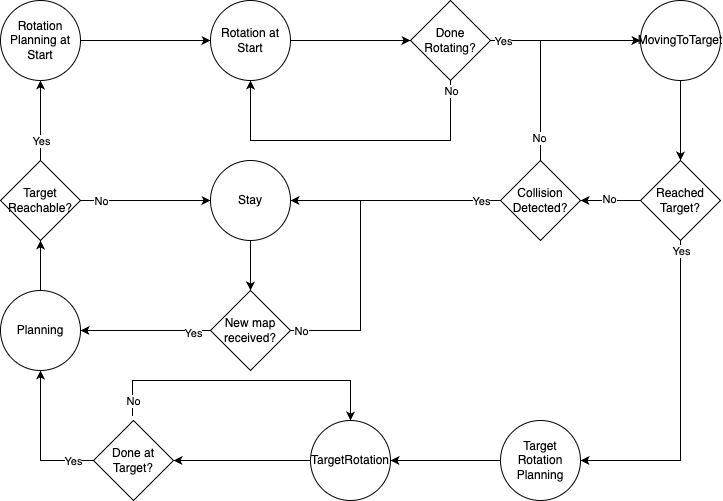

The diagram above was exported from draw.io. Its source (the exported page's mxGraphModel, read from the mxfile embedded in the PNG):
<mxGraphModel dx="1434" dy="1964" grid="1" gridSize="10" guides="1" tooltips="1" connect="1" arrows="1" fold="1" page="1" pageScale="1" pageWidth="827" pageHeight="1169" math="0" shadow="0">
  <root>
    <mxCell id="WIyWlLk6GJQsqaUBKTNV-0" />
    <mxCell id="WIyWlLk6GJQsqaUBKTNV-1" parent="WIyWlLk6GJQsqaUBKTNV-0" />
    <mxCell id="JSm5LDYa0gyloA-ipmuy-73" value="" style="edgeStyle=orthogonalEdgeStyle;rounded=0;orthogonalLoop=1;jettySize=auto;html=1;" parent="WIyWlLk6GJQsqaUBKTNV-1" source="JSm5LDYa0gyloA-ipmuy-49" target="JSm5LDYa0gyloA-ipmuy-95" edge="1">
      <mxGeometry relative="1" as="geometry" />
    </mxCell>
    <mxCell id="JSm5LDYa0gyloA-ipmuy-49" value="Stay" style="ellipse;whiteSpace=wrap;html=1;rounded=1;" parent="WIyWlLk6GJQsqaUBKTNV-1" vertex="1">
      <mxGeometry x="260" y="-320" width="80" height="80" as="geometry" />
    </mxCell>
    <mxCell id="JSm5LDYa0gyloA-ipmuy-57" style="edgeStyle=orthogonalEdgeStyle;rounded=0;orthogonalLoop=1;jettySize=auto;html=1;" parent="WIyWlLk6GJQsqaUBKTNV-1" source="JSm5LDYa0gyloA-ipmuy-53" target="JSm5LDYa0gyloA-ipmuy-102" edge="1">
      <mxGeometry relative="1" as="geometry">
        <mxPoint x="250" y="-440" as="targetPoint" />
      </mxGeometry>
    </mxCell>
    <mxCell id="JSm5LDYa0gyloA-ipmuy-122" value="" style="edgeStyle=orthogonalEdgeStyle;rounded=0;orthogonalLoop=1;jettySize=auto;html=1;" parent="WIyWlLk6GJQsqaUBKTNV-1" source="JSm5LDYa0gyloA-ipmuy-54" target="JSm5LDYa0gyloA-ipmuy-91" edge="1">
      <mxGeometry relative="1" as="geometry">
        <mxPoint x="363" y="-20" as="targetPoint" />
      </mxGeometry>
    </mxCell>
    <mxCell id="JSm5LDYa0gyloA-ipmuy-54" value="TargetRotation" style="ellipse;whiteSpace=wrap;html=1;rounded=1;" parent="WIyWlLk6GJQsqaUBKTNV-1" vertex="1">
      <mxGeometry x="360" y="-60" width="80" height="80" as="geometry" />
    </mxCell>
    <mxCell id="JSm5LDYa0gyloA-ipmuy-55" value="MovingToTarget" style="ellipse;whiteSpace=wrap;html=1;rounded=1;" parent="WIyWlLk6GJQsqaUBKTNV-1" vertex="1">
      <mxGeometry x="690" y="-480" width="80" height="80" as="geometry" />
    </mxCell>
    <mxCell id="JSm5LDYa0gyloA-ipmuy-76" style="edgeStyle=orthogonalEdgeStyle;rounded=0;orthogonalLoop=1;jettySize=auto;html=1;exitX=0.5;exitY=0;exitDx=0;exitDy=0;" parent="WIyWlLk6GJQsqaUBKTNV-1" source="7P2kr4qbhPXOl1udH6Rv-5" target="JSm5LDYa0gyloA-ipmuy-65" edge="1">
      <mxGeometry relative="1" as="geometry">
        <mxPoint x="90" y="-180" as="sourcePoint" />
      </mxGeometry>
    </mxCell>
    <mxCell id="JSm5LDYa0gyloA-ipmuy-61" style="edgeStyle=orthogonalEdgeStyle;rounded=0;orthogonalLoop=1;jettySize=auto;html=1;entryX=0.5;entryY=1;entryDx=0;entryDy=0;exitX=0;exitY=0.5;exitDx=0;exitDy=0;" parent="WIyWlLk6GJQsqaUBKTNV-1" source="JSm5LDYa0gyloA-ipmuy-91" target="7P2kr4qbhPXOl1udH6Rv-5" edge="1">
      <mxGeometry relative="1" as="geometry">
        <mxPoint x="290.00002000000495" y="70.03999999999996" as="sourcePoint" />
        <Array as="points">
          <mxPoint x="90" y="-20" />
        </Array>
        <mxPoint x="90" y="-120" as="targetPoint" />
      </mxGeometry>
    </mxCell>
    <mxCell id="JSm5LDYa0gyloA-ipmuy-93" value="Yes" style="edgeLabel;html=1;align=center;verticalAlign=middle;resizable=0;points=[];" parent="JSm5LDYa0gyloA-ipmuy-61" vertex="1" connectable="0">
      <mxGeometry x="-0.7295" y="-2" relative="1" as="geometry">
        <mxPoint x="-2" y="2" as="offset" />
      </mxGeometry>
    </mxCell>
    <mxCell id="JSm5LDYa0gyloA-ipmuy-77" style="edgeStyle=orthogonalEdgeStyle;rounded=0;orthogonalLoop=1;jettySize=auto;html=1;entryX=0;entryY=0.5;entryDx=0;entryDy=0;exitX=1;exitY=0.5;exitDx=0;exitDy=0;" parent="WIyWlLk6GJQsqaUBKTNV-1" source="JSm5LDYa0gyloA-ipmuy-65" target="JSm5LDYa0gyloA-ipmuy-49" edge="1">
      <mxGeometry relative="1" as="geometry" />
    </mxCell>
    <mxCell id="JSm5LDYa0gyloA-ipmuy-80" value="No" style="edgeLabel;html=1;align=center;verticalAlign=middle;resizable=0;points=[];" parent="JSm5LDYa0gyloA-ipmuy-77" vertex="1" connectable="0">
      <mxGeometry x="-0.1635" y="3" relative="1" as="geometry">
        <mxPoint x="-34" y="3" as="offset" />
      </mxGeometry>
    </mxCell>
    <mxCell id="JSm5LDYa0gyloA-ipmuy-65" value="Target&lt;div&gt;Reachable?&lt;/div&gt;" style="rhombus;whiteSpace=wrap;html=1;" parent="WIyWlLk6GJQsqaUBKTNV-1" vertex="1">
      <mxGeometry x="50" y="-320" width="80" height="80" as="geometry" />
    </mxCell>
    <mxCell id="JSm5LDYa0gyloA-ipmuy-131" value="" style="edgeStyle=orthogonalEdgeStyle;rounded=0;orthogonalLoop=1;jettySize=auto;html=1;exitX=0;exitY=0.5;exitDx=0;exitDy=0;" parent="WIyWlLk6GJQsqaUBKTNV-1" source="JSm5LDYa0gyloA-ipmuy-83" target="JSm5LDYa0gyloA-ipmuy-69" edge="1">
      <mxGeometry relative="1" as="geometry" />
    </mxCell>
    <mxCell id="JSm5LDYa0gyloA-ipmuy-134" value="No" style="edgeLabel;html=1;align=center;verticalAlign=middle;resizable=0;points=[];" parent="JSm5LDYa0gyloA-ipmuy-131" vertex="1" connectable="0">
      <mxGeometry x="0.05" y="-2" relative="1" as="geometry">
        <mxPoint as="offset" />
      </mxGeometry>
    </mxCell>
    <mxCell id="JSm5LDYa0gyloA-ipmuy-132" style="edgeStyle=orthogonalEdgeStyle;rounded=0;orthogonalLoop=1;jettySize=auto;html=1;entryX=1;entryY=0.5;entryDx=0;entryDy=0;exitX=0.5;exitY=1;exitDx=0;exitDy=0;" parent="WIyWlLk6GJQsqaUBKTNV-1" source="JSm5LDYa0gyloA-ipmuy-83" target="JSm5LDYa0gyloA-ipmuy-120" edge="1">
      <mxGeometry relative="1" as="geometry">
        <Array as="points">
          <mxPoint x="730" y="-20" />
        </Array>
      </mxGeometry>
    </mxCell>
    <mxCell id="JSm5LDYa0gyloA-ipmuy-133" value="Yes" style="edgeLabel;html=1;align=center;verticalAlign=middle;resizable=0;points=[];" parent="JSm5LDYa0gyloA-ipmuy-132" vertex="1" connectable="0">
      <mxGeometry x="-0.9726" y="-2" relative="1" as="geometry">
        <mxPoint x="2" y="6" as="offset" />
      </mxGeometry>
    </mxCell>
    <mxCell id="JSm5LDYa0gyloA-ipmuy-83" value="&lt;div&gt;&lt;div&gt;Reached Target?&lt;/div&gt;&lt;/div&gt;" style="rhombus;whiteSpace=wrap;html=1;" parent="WIyWlLk6GJQsqaUBKTNV-1" vertex="1">
      <mxGeometry x="690" y="-320" width="80" height="80" as="geometry" />
    </mxCell>
    <mxCell id="JSm5LDYa0gyloA-ipmuy-88" value="" style="edgeStyle=orthogonalEdgeStyle;rounded=0;orthogonalLoop=1;jettySize=auto;html=1;" parent="WIyWlLk6GJQsqaUBKTNV-1" source="JSm5LDYa0gyloA-ipmuy-55" target="JSm5LDYa0gyloA-ipmuy-83" edge="1">
      <mxGeometry relative="1" as="geometry">
        <mxPoint x="670" y="-150" as="sourcePoint" />
        <mxPoint x="770" y="-190" as="targetPoint" />
      </mxGeometry>
    </mxCell>
    <mxCell id="JSm5LDYa0gyloA-ipmuy-96" style="edgeStyle=orthogonalEdgeStyle;rounded=0;orthogonalLoop=1;jettySize=auto;html=1;entryX=1;entryY=0.5;entryDx=0;entryDy=0;" parent="WIyWlLk6GJQsqaUBKTNV-1" source="JSm5LDYa0gyloA-ipmuy-69" target="JSm5LDYa0gyloA-ipmuy-49" edge="1">
      <mxGeometry relative="1" as="geometry" />
    </mxCell>
    <mxCell id="JSm5LDYa0gyloA-ipmuy-97" value="Yes" style="edgeLabel;html=1;align=center;verticalAlign=middle;resizable=0;points=[];" parent="JSm5LDYa0gyloA-ipmuy-96" vertex="1" connectable="0">
      <mxGeometry x="0.0831" relative="1" as="geometry">
        <mxPoint x="94" as="offset" />
      </mxGeometry>
    </mxCell>
    <mxCell id="JSm5LDYa0gyloA-ipmuy-69" value="&lt;div&gt;&lt;div&gt;Collision&lt;/div&gt;&lt;/div&gt;&lt;div&gt;Detected?&lt;/div&gt;" style="rhombus;whiteSpace=wrap;html=1;" parent="WIyWlLk6GJQsqaUBKTNV-1" vertex="1">
      <mxGeometry x="550" y="-320" width="80" height="80" as="geometry" />
    </mxCell>
    <mxCell id="JSm5LDYa0gyloA-ipmuy-91" value="&lt;div&gt;&lt;div&gt;Done at Target?&lt;/div&gt;&lt;/div&gt;" style="rhombus;whiteSpace=wrap;html=1;" parent="WIyWlLk6GJQsqaUBKTNV-1" vertex="1">
      <mxGeometry x="143" y="-60" width="80" height="80" as="geometry" />
    </mxCell>
    <mxCell id="JSm5LDYa0gyloA-ipmuy-92" style="edgeStyle=orthogonalEdgeStyle;rounded=0;orthogonalLoop=1;jettySize=auto;html=1;exitX=0.488;exitY=-0.057;exitDx=0;exitDy=0;exitPerimeter=0;entryX=0.5;entryY=0;entryDx=0;entryDy=0;" parent="WIyWlLk6GJQsqaUBKTNV-1" source="JSm5LDYa0gyloA-ipmuy-91" target="JSm5LDYa0gyloA-ipmuy-54" edge="1">
      <mxGeometry relative="1" as="geometry">
        <mxPoint x="493" y="-20" as="targetPoint" />
        <Array as="points">
          <mxPoint x="182" y="-100" />
          <mxPoint x="400" y="-100" />
        </Array>
      </mxGeometry>
    </mxCell>
    <mxCell id="JSm5LDYa0gyloA-ipmuy-94" value="No" style="edgeLabel;html=1;align=center;verticalAlign=middle;resizable=0;points=[];" parent="JSm5LDYa0gyloA-ipmuy-92" vertex="1" connectable="0">
      <mxGeometry x="-0.0704" y="1" relative="1" as="geometry">
        <mxPoint x="-100" y="21" as="offset" />
      </mxGeometry>
    </mxCell>
    <mxCell id="JSm5LDYa0gyloA-ipmuy-98" style="edgeStyle=orthogonalEdgeStyle;rounded=0;orthogonalLoop=1;jettySize=auto;html=1;entryX=1;entryY=0.5;entryDx=0;entryDy=0;exitX=0;exitY=0.5;exitDx=0;exitDy=0;" parent="WIyWlLk6GJQsqaUBKTNV-1" source="JSm5LDYa0gyloA-ipmuy-95" target="7P2kr4qbhPXOl1udH6Rv-5" edge="1">
      <mxGeometry relative="1" as="geometry">
        <mxPoint x="150" y="-150" as="targetPoint" />
      </mxGeometry>
    </mxCell>
    <mxCell id="7P2kr4qbhPXOl1udH6Rv-9" value="Yes" style="edgeLabel;html=1;align=center;verticalAlign=middle;resizable=0;points=[];" vertex="1" connectable="0" parent="JSm5LDYa0gyloA-ipmuy-98">
      <mxGeometry x="-0.7231" y="2" relative="1" as="geometry">
        <mxPoint as="offset" />
      </mxGeometry>
    </mxCell>
    <mxCell id="JSm5LDYa0gyloA-ipmuy-100" style="edgeStyle=orthogonalEdgeStyle;rounded=0;orthogonalLoop=1;jettySize=auto;html=1;exitX=1;exitY=0.5;exitDx=0;exitDy=0;entryX=1;entryY=0.5;entryDx=0;entryDy=0;" parent="WIyWlLk6GJQsqaUBKTNV-1" source="JSm5LDYa0gyloA-ipmuy-95" edge="1" target="JSm5LDYa0gyloA-ipmuy-49">
      <mxGeometry relative="1" as="geometry">
        <mxPoint x="530" y="-80" as="targetPoint" />
        <Array as="points">
          <mxPoint x="410" y="-150" />
          <mxPoint x="410" y="-280" />
        </Array>
      </mxGeometry>
    </mxCell>
    <mxCell id="JSm5LDYa0gyloA-ipmuy-101" value="No" style="edgeLabel;html=1;align=center;verticalAlign=middle;resizable=0;points=[];" parent="JSm5LDYa0gyloA-ipmuy-100" vertex="1" connectable="0">
      <mxGeometry x="-0.0118" relative="1" as="geometry">
        <mxPoint x="-60" y="63" as="offset" />
      </mxGeometry>
    </mxCell>
    <mxCell id="JSm5LDYa0gyloA-ipmuy-95" value="&lt;div&gt;&lt;div&gt;New map received?&lt;/div&gt;&lt;/div&gt;" style="rhombus;whiteSpace=wrap;html=1;" parent="WIyWlLk6GJQsqaUBKTNV-1" vertex="1">
      <mxGeometry x="260" y="-190" width="80" height="80" as="geometry" />
    </mxCell>
    <mxCell id="JSm5LDYa0gyloA-ipmuy-103" value="" style="edgeStyle=orthogonalEdgeStyle;rounded=0;orthogonalLoop=1;jettySize=auto;html=1;exitX=1;exitY=0.5;exitDx=0;exitDy=0;" parent="WIyWlLk6GJQsqaUBKTNV-1" source="JSm5LDYa0gyloA-ipmuy-102" target="JSm5LDYa0gyloA-ipmuy-55" edge="1">
      <mxGeometry relative="1" as="geometry" />
    </mxCell>
    <mxCell id="7P2kr4qbhPXOl1udH6Rv-12" value="Yes" style="edgeLabel;html=1;align=center;verticalAlign=middle;resizable=0;points=[];" vertex="1" connectable="0" parent="JSm5LDYa0gyloA-ipmuy-103">
      <mxGeometry x="-0.8462" relative="1" as="geometry">
        <mxPoint as="offset" />
      </mxGeometry>
    </mxCell>
    <mxCell id="JSm5LDYa0gyloA-ipmuy-104" style="edgeStyle=orthogonalEdgeStyle;rounded=0;orthogonalLoop=1;jettySize=auto;html=1;entryX=0.5;entryY=1;entryDx=0;entryDy=0;exitX=0.5;exitY=1;exitDx=0;exitDy=0;" parent="WIyWlLk6GJQsqaUBKTNV-1" source="JSm5LDYa0gyloA-ipmuy-102" target="JSm5LDYa0gyloA-ipmuy-53" edge="1">
      <mxGeometry relative="1" as="geometry">
        <Array as="points">
          <mxPoint x="500" y="-340" />
          <mxPoint x="300" y="-340" />
        </Array>
      </mxGeometry>
    </mxCell>
    <mxCell id="JSm5LDYa0gyloA-ipmuy-105" value="No" style="edgeLabel;html=1;align=center;verticalAlign=middle;resizable=0;points=[];" parent="JSm5LDYa0gyloA-ipmuy-104" vertex="1" connectable="0">
      <mxGeometry x="-0.04" relative="1" as="geometry">
        <mxPoint x="94" y="-50" as="offset" />
      </mxGeometry>
    </mxCell>
    <mxCell id="JSm5LDYa0gyloA-ipmuy-102" value="&lt;div&gt;&lt;div&gt;Done&lt;/div&gt;&lt;div&gt;Rotating?&lt;/div&gt;&lt;/div&gt;" style="rhombus;whiteSpace=wrap;html=1;" parent="WIyWlLk6GJQsqaUBKTNV-1" vertex="1">
      <mxGeometry x="460" y="-480" width="80" height="80" as="geometry" />
    </mxCell>
    <mxCell id="JSm5LDYa0gyloA-ipmuy-129" style="edgeStyle=orthogonalEdgeStyle;rounded=0;orthogonalLoop=1;jettySize=auto;html=1;" parent="WIyWlLk6GJQsqaUBKTNV-1" source="JSm5LDYa0gyloA-ipmuy-113" target="JSm5LDYa0gyloA-ipmuy-53" edge="1">
      <mxGeometry relative="1" as="geometry" />
    </mxCell>
    <mxCell id="JSm5LDYa0gyloA-ipmuy-113" value="Rotation&lt;div&gt;Planning at Start&lt;/div&gt;" style="ellipse;whiteSpace=wrap;html=1;rounded=1;" parent="WIyWlLk6GJQsqaUBKTNV-1" vertex="1">
      <mxGeometry x="50" y="-480" width="80" height="80" as="geometry" />
    </mxCell>
    <mxCell id="JSm5LDYa0gyloA-ipmuy-118" value="" style="edgeStyle=orthogonalEdgeStyle;rounded=0;orthogonalLoop=1;jettySize=auto;html=1;exitX=0.5;exitY=0;exitDx=0;exitDy=0;entryX=0.5;entryY=1;entryDx=0;entryDy=0;" parent="WIyWlLk6GJQsqaUBKTNV-1" source="JSm5LDYa0gyloA-ipmuy-65" target="JSm5LDYa0gyloA-ipmuy-113" edge="1">
      <mxGeometry relative="1" as="geometry">
        <mxPoint x="90" y="-340" as="sourcePoint" />
        <mxPoint x="240" y="-390" as="targetPoint" />
        <Array as="points" />
      </mxGeometry>
    </mxCell>
    <mxCell id="JSm5LDYa0gyloA-ipmuy-119" value="Yes" style="edgeLabel;html=1;align=center;verticalAlign=middle;resizable=0;points=[];" parent="JSm5LDYa0gyloA-ipmuy-118" vertex="1" connectable="0">
      <mxGeometry x="-0.1786" y="-2" relative="1" as="geometry">
        <mxPoint x="-2" y="13" as="offset" />
      </mxGeometry>
    </mxCell>
    <mxCell id="JSm5LDYa0gyloA-ipmuy-53" value="Rotation at Start" style="ellipse;whiteSpace=wrap;html=1;rounded=1;" parent="WIyWlLk6GJQsqaUBKTNV-1" vertex="1">
      <mxGeometry x="260" y="-480" width="80" height="80" as="geometry" />
    </mxCell>
    <mxCell id="JSm5LDYa0gyloA-ipmuy-125" style="edgeStyle=orthogonalEdgeStyle;rounded=0;orthogonalLoop=1;jettySize=auto;html=1;entryX=1;entryY=0.5;entryDx=0;entryDy=0;" parent="WIyWlLk6GJQsqaUBKTNV-1" source="JSm5LDYa0gyloA-ipmuy-120" target="JSm5LDYa0gyloA-ipmuy-54" edge="1">
      <mxGeometry relative="1" as="geometry">
        <Array as="points">
          <mxPoint x="555" y="-10" />
          <mxPoint x="555" y="-20" />
        </Array>
      </mxGeometry>
    </mxCell>
    <mxCell id="JSm5LDYa0gyloA-ipmuy-120" value="Target Rotation&lt;div&gt;Planning&lt;/div&gt;" style="ellipse;whiteSpace=wrap;html=1;rounded=1;" parent="WIyWlLk6GJQsqaUBKTNV-1" vertex="1">
      <mxGeometry x="550" y="-60" width="80" height="80" as="geometry" />
    </mxCell>
    <mxCell id="7P2kr4qbhPXOl1udH6Rv-5" value="Planning" style="ellipse;whiteSpace=wrap;html=1;rounded=1;" vertex="1" parent="WIyWlLk6GJQsqaUBKTNV-1">
      <mxGeometry x="50" y="-190" width="80" height="80" as="geometry" />
    </mxCell>
    <mxCell id="7P2kr4qbhPXOl1udH6Rv-10" style="edgeStyle=orthogonalEdgeStyle;rounded=0;orthogonalLoop=1;jettySize=auto;html=1;entryX=0;entryY=0.5;entryDx=0;entryDy=0;exitX=0.5;exitY=0;exitDx=0;exitDy=0;" edge="1" parent="WIyWlLk6GJQsqaUBKTNV-1" source="JSm5LDYa0gyloA-ipmuy-69" target="JSm5LDYa0gyloA-ipmuy-55">
      <mxGeometry relative="1" as="geometry" />
    </mxCell>
    <mxCell id="7P2kr4qbhPXOl1udH6Rv-11" value="No" style="edgeLabel;html=1;align=center;verticalAlign=middle;resizable=0;points=[];" vertex="1" connectable="0" parent="7P2kr4qbhPXOl1udH6Rv-10">
      <mxGeometry x="-0.79" y="2" relative="1" as="geometry">
        <mxPoint as="offset" />
      </mxGeometry>
    </mxCell>
  </root>
</mxGraphModel>